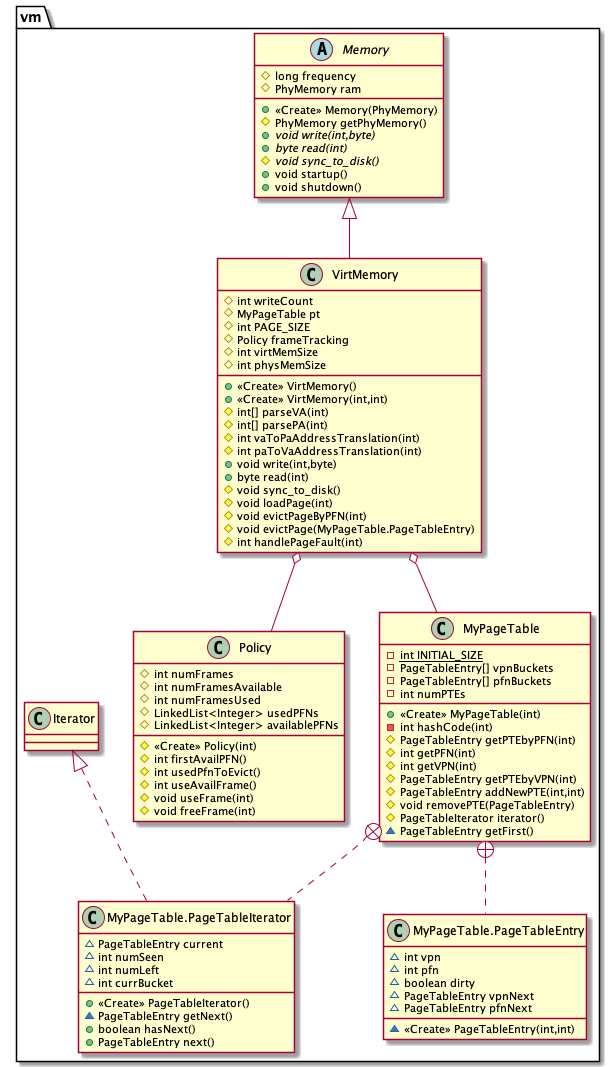

The diagram above was rendered by PlantUML. Its source (embedded in the PNG):
@startuml
abstract class vm.Memory {
# long frequency
# PhyMemory ram
+ <<Create>> Memory(PhyMemory)
# PhyMemory getPhyMemory()
+ {abstract}void write(int,byte)
+ {abstract}byte read(int)
# {abstract}void sync_to_disk()
+ void startup()
+ void shutdown()
}
class vm.Policy {
# int numFrames
# int numFramesAvailable
# int numFramesUsed
# LinkedList<Integer> usedPFNs
# LinkedList<Integer> availablePFNs
# <<Create>> Policy(int)
# int firstAvailPFN()
# int usedPfnToEvict()
# int useAvailFrame()
# void useFrame(int)
# void freeFrame(int)
}
class vm.VirtMemory {
# int writeCount
# MyPageTable pt
# int PAGE_SIZE
# Policy frameTracking
# int virtMemSize
# int physMemSize
+ <<Create>> VirtMemory()
+ <<Create>> VirtMemory(int,int)
# int[] parseVA(int)
# int[] parsePA(int)
# int vaToPaAddressTranslation(int)
# int paToVaAddressTranslation(int)
+ void write(int,byte)
+ byte read(int)
# void sync_to_disk()
# void loadPage(int)
# void evictPageByPFN(int)
# void evictPage(MyPageTable.PageTableEntry)
# int handlePageFault(int)
}
class vm.MyPageTable {
- {static} int INITIAL_SIZE
- PageTableEntry[] vpnBuckets
- PageTableEntry[] pfnBuckets
- int numPTEs
+ <<Create>> MyPageTable(int)
- int hashCode(int)
# PageTableEntry getPTEbyPFN(int)
# int getPFN(int)
# int getVPN(int)
# PageTableEntry getPTEbyVPN(int)
# PageTableEntry addNewPTE(int,int)
# void removePTE(PageTableEntry)
# PageTableIterator iterator()
~ PageTableEntry getFirst()
}
class vm.MyPageTable.PageTableEntry {
~ int vpn
~ int pfn
~ boolean dirty
~ PageTableEntry vpnNext
~ PageTableEntry pfnNext
~ <<Create>> PageTableEntry(int,int)
}
class vm.MyPageTable.PageTableIterator {
~ PageTableEntry current
~ int numSeen
~ int numLeft
~ int currBucket
+ <<Create>> PageTableIterator()
~ PageTableEntry getNext()
+ boolean hasNext()
+ PageTableEntry next()
}


vm.Memory <|-- vm.VirtMemory
vm.MyPageTable +.. vm.MyPageTable.PageTableEntry
vm.MyPageTable +.. vm.MyPageTable.PageTableIterator
vm.Iterator <|.. vm.MyPageTable.PageTableIterator
vm.VirtMemory o-- vm.MyPageTable
vm.VirtMemory o-- vm.Policy
@enduml